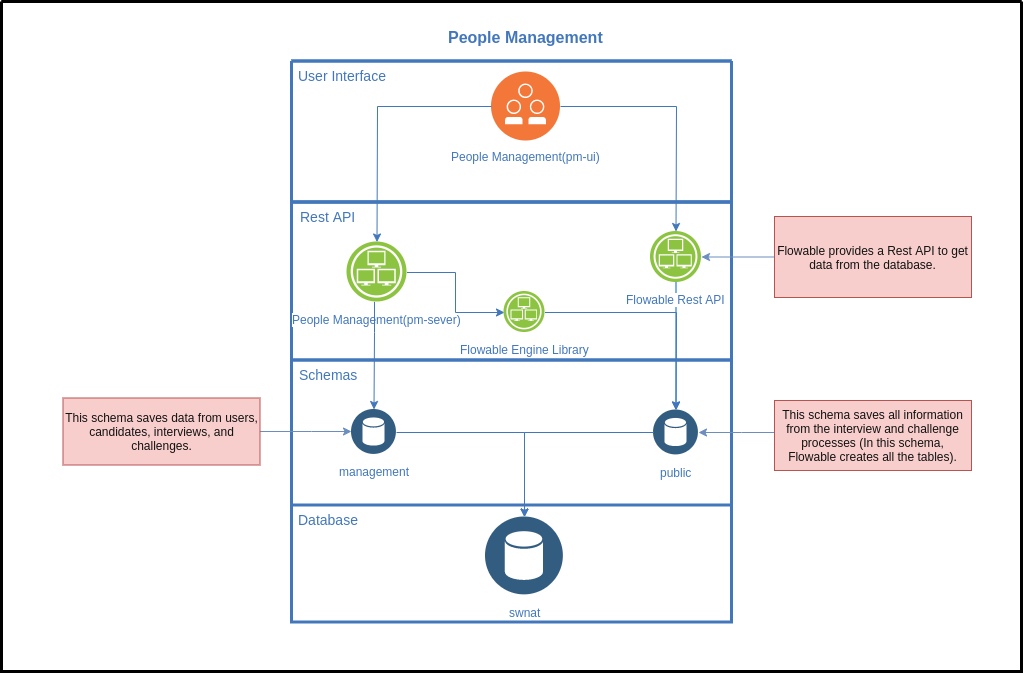

The diagram above was exported from draw.io. Its source (the exported page's mxGraphModel, read from the mxfile embedded in the PNG):
<mxGraphModel dx="1422" dy="773" grid="1" gridSize="10" guides="1" tooltips="1" connect="1" arrows="1" fold="1" page="1" pageScale="1" pageWidth="827" pageHeight="1169" background="#ffffff" math="0" shadow="0">
  <root>
    <mxCell id="0" />
    <mxCell id="1" parent="0" />
    <mxCell id="2" value="" style="swimlane;shadow=0;align=right;startSize=0;collapsible=0;strokeWidth=3;" parent="1" vertex="1">
      <mxGeometry x="270" y="130" width="1020" height="670" as="geometry" />
    </mxCell>
    <mxCell id="5" value="People Management" style="text;html=1;align=left;verticalAlign=top;fontColor=#4277BB;shadow=0;dashed=0;strokeColor=none;fillColor=none;labelBackgroundColor=none;fontStyle=1;fontSize=16;spacingLeft=5;" parent="2" vertex="1">
      <mxGeometry x="440" y="20" width="180" height="35" as="geometry" />
    </mxCell>
    <mxCell id="29" value="" style="swimlane;shadow=0;strokeColor=#4277BB;fillColor=#ffffff;fontColor=#4277BB;align=right;startSize=0;collapsible=0;strokeWidth=3;" parent="2" vertex="1">
      <mxGeometry x="290" y="59.5" width="440" height="141" as="geometry" />
    </mxCell>
    <mxCell id="30" value="People Management(pm-ui)" style="aspect=fixed;perimeter=ellipsePerimeter;html=1;align=center;shadow=0;dashed=0;image;image=img/lib/ibm/devops/collaborative_development.svg;labelBackgroundColor=#ffffff;strokeColor=#666666;strokeWidth=3;fillColor=#C2952D;gradientColor=none;fontSize=12;fontColor=#4277BB;" parent="29" vertex="1">
      <mxGeometry x="200" y="11" width="69" height="69" as="geometry" />
    </mxCell>
    <mxCell id="34" value="User Interface" style="text;html=1;align=left;verticalAlign=top;fontColor=#4277BB;shadow=0;dashed=0;strokeColor=none;fillColor=none;labelBackgroundColor=none;fontStyle=0;fontSize=14;spacingLeft=5;" parent="29" vertex="1">
      <mxGeometry width="90" height="26" as="geometry" />
    </mxCell>
    <mxCell id="35" value="" style="swimlane;shadow=0;strokeColor=#4277BB;fillColor=#ffffff;fontColor=#4277BB;align=right;startSize=0;collapsible=0;strokeWidth=3;" parent="2" vertex="1">
      <mxGeometry x="290" y="200.5" width="440" height="420" as="geometry" />
    </mxCell>
    <mxCell id="52" value="Rest API" style="text;html=1;align=left;verticalAlign=top;fontColor=#4277BB;shadow=0;dashed=0;strokeColor=none;fillColor=none;labelBackgroundColor=none;fontStyle=0;fontSize=14;spacingLeft=5;" parent="35" vertex="1">
      <mxGeometry x="2" width="231" height="24" as="geometry" />
    </mxCell>
    <mxCell id="5vkz0nXRkm5op3DvInSQ-61" style="edgeStyle=orthogonalEdgeStyle;rounded=0;orthogonalLoop=1;jettySize=auto;html=1;entryX=0;entryY=0.5;entryDx=0;entryDy=0;strokeColor=#4277BB;" parent="35" source="iWJiSNmudG6sppRTkj1Q-172" target="5vkz0nXRkm5op3DvInSQ-60" edge="1">
      <mxGeometry relative="1" as="geometry" />
    </mxCell>
    <mxCell id="iWJiSNmudG6sppRTkj1Q-172" value="People Management(pm-sever)" style="aspect=fixed;perimeter=ellipsePerimeter;html=1;align=center;shadow=0;dashed=0;fontColor=#4277BB;labelBackgroundColor=#ffffff;fontSize=12;spacingTop=3;image;image=img/lib/ibm/infrastructure/infrastructure_services.svg;" parent="35" vertex="1">
      <mxGeometry x="55.5" y="40" width="60" height="60" as="geometry" />
    </mxCell>
    <mxCell id="GtPvCAabJsqVjvmsUYbh-64" style="edgeStyle=orthogonalEdgeStyle;rounded=0;orthogonalLoop=1;jettySize=auto;html=1;strokeColor=#0066CC;" parent="35" source="iWJiSNmudG6sppRTkj1Q-175" target="iWJiSNmudG6sppRTkj1Q-194" edge="1">
      <mxGeometry relative="1" as="geometry" />
    </mxCell>
    <mxCell id="iWJiSNmudG6sppRTkj1Q-175" value="Flowable Rest API" style="aspect=fixed;perimeter=ellipsePerimeter;html=1;align=center;shadow=0;dashed=0;fontColor=#4277BB;labelBackgroundColor=#ffffff;fontSize=12;spacingTop=3;image;image=img/lib/ibm/infrastructure/infrastructure_services.svg;" parent="35" vertex="1">
      <mxGeometry x="359" y="29.5" width="51" height="51" as="geometry" />
    </mxCell>
    <mxCell id="iWJiSNmudG6sppRTkj1Q-195" value="swnat" style="aspect=fixed;perimeter=ellipsePerimeter;html=1;align=center;shadow=0;dashed=0;fontColor=#4277BB;labelBackgroundColor=#ffffff;fontSize=12;spacingTop=3;image;image=img/lib/ibm/data/data_services.svg;" parent="35" vertex="1">
      <mxGeometry x="194" y="315" width="78" height="78" as="geometry" />
    </mxCell>
    <mxCell id="iWJiSNmudG6sppRTkj1Q-196" value="Database" style="text;html=1;align=left;verticalAlign=top;fontColor=#4277BB;shadow=0;dashed=0;strokeColor=none;fillColor=none;labelBackgroundColor=none;fontStyle=0;fontSize=14;spacingLeft=5;" parent="35" vertex="1">
      <mxGeometry y="303" width="231" height="24" as="geometry" />
    </mxCell>
    <mxCell id="55" value="" style="swimlane;shadow=0;strokeColor=#4277BB;fillColor=#ffffff;fontColor=#4277BB;align=right;startSize=0;collapsible=0;strokeWidth=3;" parent="35" vertex="1">
      <mxGeometry y="158" width="440" height="145" as="geometry" />
    </mxCell>
    <mxCell id="60" value="Schemas" style="text;html=1;align=left;verticalAlign=top;fontColor=#4277BB;shadow=0;dashed=0;strokeColor=none;fillColor=none;labelBackgroundColor=none;fontStyle=0;fontSize=14;spacingLeft=5;" parent="55" vertex="1">
      <mxGeometry x="1" width="231" height="24" as="geometry" />
    </mxCell>
    <mxCell id="iWJiSNmudG6sppRTkj1Q-193" value="management" style="aspect=fixed;perimeter=ellipsePerimeter;html=1;align=center;shadow=0;dashed=0;fontColor=#4277BB;labelBackgroundColor=#ffffff;fontSize=12;spacingTop=3;image;image=img/lib/ibm/data/data_services.svg;" parent="55" vertex="1">
      <mxGeometry x="60" y="49.5" width="45" height="45" as="geometry" />
    </mxCell>
    <mxCell id="iWJiSNmudG6sppRTkj1Q-194" value="public" style="aspect=fixed;perimeter=ellipsePerimeter;html=1;align=center;shadow=0;dashed=0;fontColor=#4277BB;labelBackgroundColor=#ffffff;fontSize=12;spacingTop=3;image;image=img/lib/ibm/data/data_services.svg;" parent="55" vertex="1">
      <mxGeometry x="362" y="50" width="45" height="45" as="geometry" />
    </mxCell>
    <mxCell id="iWJiSNmudG6sppRTkj1Q-205" style="edgeStyle=orthogonalEdgeStyle;rounded=0;orthogonalLoop=1;jettySize=auto;html=1;labelBackgroundColor=#FF0000;startArrow=none;startFill=0;fontColor=#FF0000;strokeColor=#4277BB;" parent="35" source="iWJiSNmudG6sppRTkj1Q-172" target="iWJiSNmudG6sppRTkj1Q-193" edge="1">
      <mxGeometry relative="1" as="geometry">
        <Array as="points">
          <mxPoint x="83" y="130" />
          <mxPoint x="83" y="130" />
        </Array>
      </mxGeometry>
    </mxCell>
    <mxCell id="iWJiSNmudG6sppRTkj1Q-207" style="edgeStyle=orthogonalEdgeStyle;rounded=0;orthogonalLoop=1;jettySize=auto;html=1;labelBackgroundColor=#FF0000;startArrow=none;startFill=0;fontColor=#FF0000;strokeColor=#4277BB;" parent="35" source="iWJiSNmudG6sppRTkj1Q-193" target="iWJiSNmudG6sppRTkj1Q-195" edge="1">
      <mxGeometry relative="1" as="geometry">
        <mxPoint x="213" y="233" as="targetPoint" />
        <Array as="points">
          <mxPoint x="233" y="230" />
        </Array>
      </mxGeometry>
    </mxCell>
    <mxCell id="iWJiSNmudG6sppRTkj1Q-208" style="edgeStyle=orthogonalEdgeStyle;rounded=0;orthogonalLoop=1;jettySize=auto;html=1;labelBackgroundColor=#FF0000;startArrow=none;startFill=0;fontColor=#FF0000;strokeColor=#4277BB;" parent="35" target="iWJiSNmudG6sppRTkj1Q-195" edge="1">
      <mxGeometry relative="1" as="geometry">
        <mxPoint x="253" y="355" as="targetPoint" />
        <mxPoint x="362" y="229.5" as="sourcePoint" />
        <Array as="points">
          <mxPoint x="362" y="230" />
          <mxPoint x="233" y="230" />
        </Array>
      </mxGeometry>
    </mxCell>
    <mxCell id="5vkz0nXRkm5op3DvInSQ-64" style="edgeStyle=orthogonalEdgeStyle;rounded=0;orthogonalLoop=1;jettySize=auto;html=1;strokeColor=#4277BB;" parent="35" source="5vkz0nXRkm5op3DvInSQ-60" target="iWJiSNmudG6sppRTkj1Q-194" edge="1">
      <mxGeometry relative="1" as="geometry">
        <Array as="points">
          <mxPoint x="385" y="110" />
        </Array>
      </mxGeometry>
    </mxCell>
    <mxCell id="5vkz0nXRkm5op3DvInSQ-60" value="Flowable Engine Library" style="aspect=fixed;perimeter=ellipsePerimeter;html=1;align=center;shadow=0;dashed=0;fontColor=#4277BB;labelBackgroundColor=#ffffff;fontSize=12;spacingTop=3;image;image=img/lib/ibm/infrastructure/infrastructure_services.svg;" parent="35" vertex="1">
      <mxGeometry x="212.5" y="89.5" width="41" height="41" as="geometry" />
    </mxCell>
    <mxCell id="iWJiSNmudG6sppRTkj1Q-220" style="edgeStyle=orthogonalEdgeStyle;rounded=0;orthogonalLoop=1;jettySize=auto;html=1;labelBackgroundColor=#FF0000;startArrow=none;startFill=0;fontColor=#FF0000;fillColor=#dae8fc;strokeColor=#6c8ebf;" parent="2" source="iWJiSNmudG6sppRTkj1Q-212" target="iWJiSNmudG6sppRTkj1Q-175" edge="1">
      <mxGeometry relative="1" as="geometry" />
    </mxCell>
    <mxCell id="iWJiSNmudG6sppRTkj1Q-212" value="&lt;font color=&quot;#121212&quot;&gt;Flowable provides a Rest API to get data from the database.&lt;/font&gt;" style="rounded=0;whiteSpace=wrap;html=1;strokeColor=#b85450;fillColor=#f8cecc;" parent="2" vertex="1">
      <mxGeometry x="773" y="215" width="197" height="81" as="geometry" />
    </mxCell>
    <mxCell id="iWJiSNmudG6sppRTkj1Q-221" style="edgeStyle=orthogonalEdgeStyle;rounded=0;orthogonalLoop=1;jettySize=auto;html=1;labelBackgroundColor=#FF0000;startArrow=none;startFill=0;fontColor=#FF0000;fillColor=#dae8fc;strokeColor=#6c8ebf;" parent="2" source="iWJiSNmudG6sppRTkj1Q-213" target="iWJiSNmudG6sppRTkj1Q-194" edge="1">
      <mxGeometry relative="1" as="geometry">
        <Array as="points">
          <mxPoint x="740" y="431" />
          <mxPoint x="740" y="431" />
        </Array>
      </mxGeometry>
    </mxCell>
    <mxCell id="iWJiSNmudG6sppRTkj1Q-213" value="&lt;font color=&quot;#121212&quot;&gt;This schema saves all information from the interview and challenge processes (In this schema, Flowable creates all the tables).&lt;br&gt;&lt;/font&gt;" style="rounded=0;whiteSpace=wrap;html=1;strokeColor=#b85450;fillColor=#f8cecc;" parent="2" vertex="1">
      <mxGeometry x="773" y="399" width="197" height="70" as="geometry" />
    </mxCell>
    <mxCell id="iWJiSNmudG6sppRTkj1Q-222" style="edgeStyle=orthogonalEdgeStyle;rounded=0;orthogonalLoop=1;jettySize=auto;html=1;labelBackgroundColor=#FF0000;startArrow=none;startFill=0;fontColor=#FF0000;fillColor=#dae8fc;strokeColor=#6c8ebf;" parent="2" source="iWJiSNmudG6sppRTkj1Q-216" target="iWJiSNmudG6sppRTkj1Q-193" edge="1">
      <mxGeometry relative="1" as="geometry">
        <Array as="points">
          <mxPoint x="310" y="430" />
          <mxPoint x="310" y="430" />
        </Array>
      </mxGeometry>
    </mxCell>
    <mxCell id="iWJiSNmudG6sppRTkj1Q-216" value="&lt;font color=&quot;#121212&quot;&gt;This schema saves data from users, candidates, interviews, and challenges.&lt;br&gt;&lt;/font&gt;" style="rounded=0;whiteSpace=wrap;html=1;strokeColor=#b85450;fillColor=#f8cecc;" parent="2" vertex="1">
      <mxGeometry x="61.5" y="396.5" width="197" height="67" as="geometry" />
    </mxCell>
    <mxCell id="5vkz0nXRkm5op3DvInSQ-63" style="edgeStyle=orthogonalEdgeStyle;rounded=0;orthogonalLoop=1;jettySize=auto;html=1;exitX=0;exitY=0.5;exitDx=0;exitDy=0;strokeColor=#4277BB;" parent="2" source="30" target="iWJiSNmudG6sppRTkj1Q-172" edge="1">
      <mxGeometry relative="1" as="geometry" />
    </mxCell>
    <mxCell id="5vkz0nXRkm5op3DvInSQ-65" style="edgeStyle=orthogonalEdgeStyle;rounded=0;orthogonalLoop=1;jettySize=auto;html=1;strokeColor=#4277BB;" parent="2" source="30" target="iWJiSNmudG6sppRTkj1Q-175" edge="1">
      <mxGeometry relative="1" as="geometry" />
    </mxCell>
  </root>
</mxGraphModel>